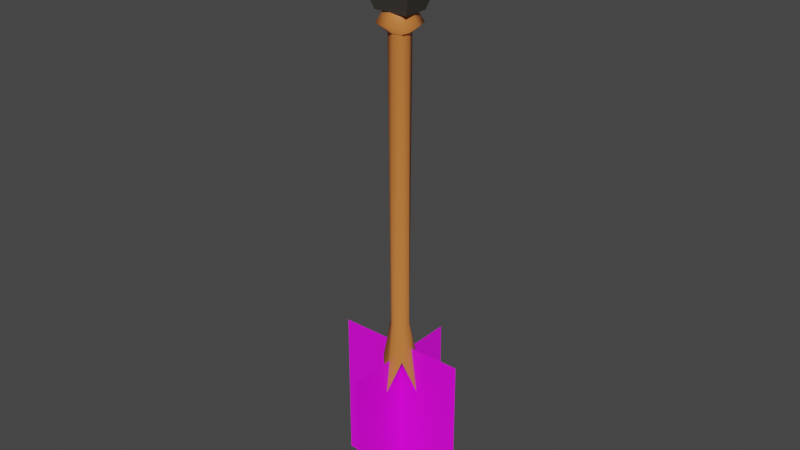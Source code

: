 # Source: Arrow.blend  (saved by Blender 3.2.14; exported with 4.5.12 LTS)
import bpy
from mathutils import Matrix  # noqa: F401  (used for matrix-valued properties, if any)

bpy.ops.wm.read_factory_settings(use_empty=True)
scene = bpy.context.scene
scene.name = 'Scene'

# ---- collections
col_collection = bpy.data.collections.new('Collection'); scene.collection.children.link(col_collection)

# ---- images (referenced by path relative to the original .blend; pixels are not part of the script)
import os
ASSET_DIR = os.environ.get("B2B_ASSET_DIR", "")  # directory of the original .blend (textures are referenced by path, not embedded)
HERE = os.path.dirname(os.path.abspath(__file__))  # packed textures are extracted next to this script under _unpacked/

def load_image(name, relpath, width, height, colorspace="sRGB"):
    """Load a texture the original file referenced (path relative to the .blend, or extracted next to this script)."""
    p = next((c for c in (os.path.join(HERE, relpath), os.path.join(ASSET_DIR, relpath)) if relpath and os.path.exists(c)), "")
    if p:
        img = bpy.data.images.load(p, check_existing=True)
        img.name = name
    else:  # same state as the original file: an image datablock whose file is absent (Cycles renders it pink)
        img = bpy.data.images.new(name, width, height)
        img.source = "FILE"
        img.filepath = "//" + (relpath or name)
    img.colorspace_settings.name = colorspace
    return img
img_feather = load_image('Feather', 'Feather.png', 1024, 1024, 'sRGB')

# ---- materials (node trees are filled in below, after node groups)
mat_shaft = bpy.data.materials.new('Shaft')
mat_shaft.alpha_threshold = 0.0
mat_shaft.use_transparent_shadow = False
mat_shaft.line_color = (0.0, 0.0, 0.0, 1.0)
mat_blade = bpy.data.materials.new('Blade')
mat_blade.use_transparent_shadow = False
mat_feather = bpy.data.materials.new('Feather')

# ---- material node trees
mat_shaft.use_nodes = True; mat_shaft.node_tree.nodes.clear()
_N = mat_shaft.node_tree.nodes; _L = mat_shaft.node_tree.links
n0 = _N.new('ShaderNodeOutputMaterial'); n0.name = 'Material Output'; n0.location = (300, 300)
n1 = _N.new('ShaderNodeBsdfPrincipled'); n1.name = 'Principled BSDF'; n1.location = (10, 300)
n1.distribution = 'GGX'
n1.subsurface_method = 'RANDOM_WALK_SKIN'
n1.inputs[0].default_value = (0.65, 0.2052, 0.04696, 1.0)
n1.inputs[2].default_value = 0.4
n1.inputs[3].default_value = 1.45
n1.inputs[27].default_value = (0.0, 0.0, 0.0, 1.0)
n1.inputs[28].default_value = 1.0
_L.new(n1.outputs[0], n0.inputs[0])
n0.is_active_output = True
mat_blade.use_nodes = True; mat_blade.node_tree.nodes.clear()
_N = mat_blade.node_tree.nodes; _L = mat_blade.node_tree.links
n0 = _N.new('ShaderNodeBsdfPrincipled'); n0.name = 'Principled BSDF'; n0.location = (10, 300)
n0.distribution = 'GGX'
n0.subsurface_method = 'RANDOM_WALK_SKIN'
n0.inputs[0].default_value = (0.1329, 0.1232, 0.1055, 1.0)
n0.inputs[1].default_value = 0.7358
n0.inputs[3].default_value = 1.45
n0.inputs[27].default_value = (0.0, 0.0, 0.0, 1.0)
n0.inputs[28].default_value = 1.0
n1 = _N.new('ShaderNodeOutputMaterial'); n1.name = 'Material Output'; n1.location = (300, 300)
_L.new(n0.outputs[0], n1.inputs[0])
n1.is_active_output = True
mat_feather.use_nodes = True; mat_feather.node_tree.nodes.clear()
_N = mat_feather.node_tree.nodes; _L = mat_feather.node_tree.links
n0 = _N.new('ShaderNodeOutputMaterial'); n0.name = 'Material Output'; n0.location = (675, 395)
n1 = _N.new('ShaderNodeBsdfTransparent'); n1.name = 'Transparent BSDF'; n1.location = (76, -473)
n2 = _N.new('ShaderNodeTexImage'); n2.name = 'Image Texture'; n2.location = (-1043, -263)
n2.image = img_feather
n3 = _N.new('ShaderNodeBsdfPrincipled'); n3.name = 'Principled BSDF'; n3.location = (-226, 123)
n3.distribution = 'GGX'
n3.subsurface_method = 'RANDOM_WALK_SKIN'
n3.inputs[3].default_value = 1.45
n3.inputs[27].default_value = (0.0, 0.0, 0.0, 1.0)
n3.inputs[28].default_value = 1.0
n4 = _N.new('ShaderNodeMixShader'); n4.name = 'Mix Shader'; n4.location = (253, 512)
_L.new(n2.outputs[0], n3.inputs[0])
_L.new(n2.outputs[1], n4.inputs[0])
_L.new(n1.outputs[0], n4.inputs[1])
_L.new(n3.outputs[0], n4.inputs[2])
_L.new(n4.outputs[0], n0.inputs[0])
n0.is_active_output = True

# ---- world
world_world = bpy.data.worlds.new('World'); scene.world = world_world
world_world.use_nodes = True; world_world.node_tree.nodes.clear()
_N = world_world.node_tree.nodes; _L = world_world.node_tree.links
n0 = _N.new('ShaderNodeOutputWorld'); n0.name = 'World Output'; n0.location = (300, 300)
n1 = _N.new('ShaderNodeBackground'); n1.name = 'Background'; n1.location = (10, 300)
n1.inputs[0].default_value = (0.05088, 0.05088, 0.05088, 1.0)
_L.new(n1.outputs[0], n0.inputs[0])
n0.is_active_output = True
world_world.color = (0.05088, 0.05088, 0.05088)
world_world.use_sun_shadow = False
world_world.sun_shadow_jitter_overblur = 0.0

# ---- meshes
me_cube = bpy.data.meshes.new('Cube')
me_cube.from_pydata([(0.4464, 0.4271, 1.0), (0.6766, 0.6473, -1.125), (0.4464, -0.4271, 1.0), (0.6766, -0.6473, -1.125), (-0.4464, 0.4271, 1.0), (-0.6766, 0.6473, -1.125), (-0.4464, -0.4271, 1.0), (-0.6766, -0.6473, -1.125), (-2.995e-09, 1.177, -1.355), (-1.459e-09, -0.5734, 1.0), (-2.995e-09, -1.177, -1.355), (-1.459e-09, 0.5734, 1.0), (-1.224, -2.552e-09, -1.355), (0.5963, -1.601e-09, 1.0), (-0.5963, -1.601e-09, 1.0), (1.224, -2.552e-09, -1.355), (-2.211e-09, -2.168e-09, -1.125), (-2.211e-09, -0.4077, 1.202), (-2.211e-09, -1.139, 1.05), (-0.8871, -0.8487, 1.05), (1.185, -1.056e-08, 1.05), (0.8871, -0.8487, 1.05), (-1.185, -1.056e-08, 1.05), (-0.8871, 0.8487, 1.05), (-2.211e-09, 1.139, 1.05), (0.8871, 0.8487, 1.05), (-0.3174, -0.3037, 1.202), (0.424, -5.769e-09, 1.202), (0.3174, -0.3037, 1.202), (-0.424, -5.769e-09, 1.202), (-0.3174, 0.3037, 1.202), (-2.211e-09, 0.4077, 1.202), (0.3174, 0.3037, 1.202), (-2.211e-09, -5.769e-09, 1.202), (0.374, 0.3578, -0.8879), (-0.374, -0.3578, -0.8879), (0.374, -0.3578, -0.8879), (-0.374, 0.3578, -0.8879), (-1.586e-09, 0.6236, -0.8755), (-1.586e-09, -0.6236, -0.8755), (0.6485, -1.619e-09, -0.8755), (-0.6485, -1.619e-09, -0.8755)], [], [(4, 14, 22, 23), (39, 9, 6, 35), (41, 14, 4, 37), (16, 15, 3, 10), (40, 13, 2, 36), (38, 11, 0, 34), (37, 4, 11, 38), (12, 16, 10, 7), (36, 2, 9, 39), (14, 6, 19, 22), (9, 2, 21, 18), (5, 8, 16, 12), (34, 0, 13, 40), (8, 1, 15, 16), (35, 6, 14, 41), (11, 4, 23, 24), (22, 19, 26, 29), (21, 20, 27, 28), (25, 24, 31, 32), (24, 23, 30, 31), (2, 13, 20, 21), (13, 0, 25, 20), (0, 11, 24, 25), (6, 9, 18, 19), (33, 29, 26, 17), (27, 33, 17, 28), (32, 31, 33, 27), (31, 30, 29, 33), (18, 21, 28, 17), (23, 22, 29, 30), (19, 18, 17, 26), (20, 25, 32, 27), (7, 35, 41, 12), (1, 34, 40, 15), (3, 36, 39, 10), (5, 37, 38, 8), (8, 38, 34, 1), (15, 40, 36, 3), (12, 41, 37, 5), (10, 39, 35, 7)])
me_cube.polygons.foreach_set('use_smooth', [True] * 40)
_uv = me_cube.uv_layers.new(name='UVMap')
_uv.uv.foreach_set('vector', [0.625, 0.25, 0.625, 0.125, 0.625, 0.125, 0.625, 0.25, 0.415, 0.875, 0.625, 0.875, 0.625, 1.0, 0.415, 1.0, 0.415, 0.125, 0.625, 0.125, 0.625, 0.25, 0.415, 0.25, 0.25, 0.625, 0.375, 0.625, 0.375, 0.75, 0.25, 0.75, 0.415, 0.625, 0.625, 0.625, 0.625, 0.75, 0.415, 0.75, 0.415, 0.375, 0.625, 0.375, 0.625, 0.5, 0.415, 0.5, 0.415, 0.25, 0.625, 0.25, 0.625, 0.375, 0.415, 0.375, 0.125, 0.625, 0.25, 0.625, 0.25, 0.75, 0.125, 0.75, 0.415, 0.75, 0.625, 0.75, 0.625, 0.875, 0.415, 0.875, 0.625, 0.125, 0.625, 0.0, 0.625, 0.0, 0.625, 0.125, 0.625, 0.875, 0.625, 0.75, 0.625, 0.75, 0.625, 0.875, 0.125, 0.5, 0.25, 0.5, 0.25, 0.625, 0.125, 0.625, 0.415, 0.5, 0.625, 0.5, 0.625, 0.625, 0.415, 0.625, 0.25, 0.5, 0.375, 0.5, 0.375, 0.625, 0.25, 0.625, 0.415, 0.0, 0.625, 0.0, 0.625, 0.125, 0.415, 0.125, 0.625, 0.375, 0.625, 0.25, 0.625, 0.25, 0.625, 0.375, 0.625, 0.125, 0.625, 0.0, 0.625, 0.0, 0.625, 0.125, 0.625, 0.75, 0.625, 0.625, 0.625, 0.625, 0.625, 0.75, 0.625, 0.5, 0.625, 0.375, 0.625, 0.375, 0.625, 0.5, 0.625, 0.375, 0.625, 0.25, 0.625, 0.25, 0.625, 0.375, 0.625, 0.75, 0.625, 0.625, 0.625, 0.625, 0.625, 0.75, 0.625, 0.625, 0.625, 0.5, 0.625, 0.5, 0.625, 0.625, 0.625, 0.5, 0.625, 0.375, 0.625, 0.375, 0.625, 0.5, 0.625, 1.0, 0.625, 0.875, 0.625, 0.875, 0.625, 1.0, 0.75, 0.625, 0.875, 0.625, 0.875, 0.75, 0.75, 0.75, 0.625, 0.625, 0.75, 0.625, 0.75, 0.75, 0.625, 0.75, 0.625, 0.5, 0.75, 0.5, 0.75, 0.625, 0.625, 0.625, 0.75, 0.5, 0.875, 0.5, 0.875, 0.625, 0.75, 0.625, 0.625, 0.875, 0.625, 0.75, 0.625, 0.75, 0.625, 0.875, 0.625, 0.25, 0.625, 0.125, 0.625, 0.125, 0.625, 0.25, 0.625, 1.0, 0.625, 0.875, 0.625, 0.875, 0.625, 1.0, 0.625, 0.625, 0.625, 0.5, 0.625, 0.5, 0.625, 0.625, 0.375, 0.0, 0.415, 0.0, 0.415, 0.125, 0.375, 0.125, 0.375, 0.5, 0.415, 0.5, 0.415, 0.625, 0.375, 0.625, 0.375, 0.75, 0.415, 0.75, 0.415, 0.875, 0.375, 0.875, 0.375, 0.25, 0.415, 0.25, 0.415, 0.375, 0.375, 0.375, 0.375, 0.375, 0.415, 0.375, 0.415, 0.5, 0.375, 0.5, 0.375, 0.625, 0.415, 0.625, 0.415, 0.75, 0.375, 0.75, 0.375, 0.125, 0.415, 0.125, 0.415, 0.25, 0.375, 0.25, 0.375, 0.875, 0.415, 0.875, 0.415, 1.0, 0.375, 1.0])
me_cube.materials.append(mat_shaft)
me_cube.use_mirror_vertex_groups = False
me_cube.update()
me_cube_001 = bpy.data.meshes.new('Cube.001')
me_cube_001.from_pydata([(-1.059, -0.8125, -1.038), (-0.6073, -0.4659, 0.09964), (-1.059, 0.8125, -1.038), (-0.6073, 0.4659, 0.09964), (1.059, -0.8125, -1.038), (0.6073, -0.4659, 0.09964), (1.059, 0.8125, -1.038), (0.6073, 0.4659, 0.09964), (-1.059, 1.611e-10, -1.038), (-0.7683, 1.611e-10, 0.7083), (1.059, 1.611e-10, -1.038), (0.7683, 1.611e-10, 0.7083), (-3.222e-10, 0.8125, -1.038), (-3.222e-10, 0.5894, 0.7083), (-3.222e-10, -0.8125, -1.038), (-3.222e-10, -0.5894, 0.7083), (-3.222e-10, 1.611e-10, 1.962), (-0.7069, 1.611e-10, -2.073), (-0.7069, -0.5423, -2.073), (-3.222e-10, 0.5423, -2.073), (-0.7069, 0.5423, -2.073), (0.7069, 1.611e-10, -2.073), (0.7069, 0.5423, -2.073), (-3.222e-10, -0.5423, -2.073), (0.7069, -0.5423, -2.073), (-3.222e-10, 1.611e-10, -2.073)], [], [(8, 9, 3, 2), (12, 13, 7, 6), (10, 11, 5, 4), (14, 15, 1, 0), (4, 14, 23, 24), (16, 9, 1, 15), (13, 3, 9, 16), (8, 2, 20, 17), (6, 7, 11, 10), (0, 1, 9, 8), (10, 4, 24, 21), (7, 13, 16, 11), (11, 16, 15, 5), (6, 10, 21, 22), (4, 5, 15, 14), (2, 3, 13, 12), (25, 21, 24, 23), (19, 22, 21, 25), (20, 19, 25, 17), (17, 25, 23, 18), (2, 12, 19, 20), (14, 0, 18, 23), (0, 8, 17, 18), (12, 6, 22, 19)])
_uv = me_cube_001.uv_layers.new(name='UVMap')
_uv.uv.foreach_set('vector', [0.375, 0.125, 0.625, 0.125, 0.625, 0.25, 0.375, 0.25, 0.375, 0.375, 0.625, 0.375, 0.625, 0.5, 0.375, 0.5, 0.375, 0.625, 0.625, 0.625, 0.625, 0.75, 0.375, 0.75, 0.375, 0.875, 0.625, 0.875, 0.625, 1.0, 0.375, 1.0, 0.375, 0.75, 0.375, 0.875, 0.375, 0.875, 0.375, 0.75, 0.75, 0.625, 0.875, 0.625, 0.875, 0.75, 0.75, 0.75, 0.75, 0.5, 0.875, 0.5, 0.875, 0.625, 0.75, 0.625, 0.375, 0.125, 0.375, 0.25, 0.375, 0.25, 0.375, 0.125, 0.375, 0.5, 0.625, 0.5, 0.625, 0.625, 0.375, 0.625, 0.375, 0.0, 0.625, 0.0, 0.625, 0.125, 0.375, 0.125, 0.375, 0.625, 0.375, 0.75, 0.375, 0.75, 0.375, 0.625, 0.625, 0.5, 0.75, 0.5, 0.75, 0.625, 0.625, 0.625, 0.625, 0.625, 0.75, 0.625, 0.75, 0.75, 0.625, 0.75, 0.375, 0.5, 0.375, 0.625, 0.375, 0.625, 0.375, 0.5, 0.375, 0.75, 0.625, 0.75, 0.625, 0.875, 0.375, 0.875, 0.375, 0.25, 0.625, 0.25, 0.625, 0.375, 0.375, 0.375, 0.25, 0.625, 0.375, 0.625, 0.375, 0.75, 0.25, 0.75, 0.25, 0.5, 0.375, 0.5, 0.375, 0.625, 0.25, 0.625, 0.125, 0.5, 0.25, 0.5, 0.25, 0.625, 0.125, 0.625, 0.125, 0.625, 0.25, 0.625, 0.25, 0.75, 0.125, 0.75, 0.375, 0.25, 0.375, 0.375, 0.375, 0.375, 0.375, 0.25, 0.375, 0.875, 0.375, 1.0, 0.375, 1.0, 0.375, 0.875, 0.375, 0.0, 0.375, 0.125, 0.375, 0.125, 0.375, 0.0, 0.375, 0.375, 0.375, 0.5, 0.375, 0.5, 0.375, 0.375])
me_cube_001.materials.append(mat_blade)
me_cube_001.update()
me_plane = bpy.data.meshes.new('Plane')
me_plane.from_pydata([(-1.0, -1.0, 0.0), (1.0, -1.0, 0.0), (-1.0, 1.0, 0.0), (1.0, 1.0, 0.0), (-1.0, 0.0, 0.0), (1.0, 0.0, 0.0)], [], [(4, 5, 3, 2), (0, 1, 5, 4)])
_uv = me_plane.uv_layers.new(name='UVMap')
_uv.uv.foreach_set('vector', [0.0, 0.0009766, 1.0, 5.96e-08, 1.0, 1.0, 0.0, 1.0, 0.0, 0.9992, 1.0, 0.9992, 1.0, 0.0, 0.0, 0.0])
me_plane.materials.append(mat_feather)
me_plane.update()
me_plane_001 = bpy.data.meshes.new('Plane.001')
me_plane_001.from_pydata([(-1.0, -1.0, 0.0), (1.0, -1.0, 0.0), (-1.0, 1.0, 0.0), (1.0, 1.0, 0.0), (-1.0, 0.0, 0.0), (1.0, 0.0, 0.0)], [], [(4, 5, 3, 2), (0, 1, 5, 4)])
_uv = me_plane_001.uv_layers.new(name='UVMap')
_uv.uv.foreach_set('vector', [0.0, 0.0004611, 1.0, -0.002, 1.0, 1.0, 0.0, 1.0, 0.0, 0.9995, 1.0, 0.9995, 1.0, 0.0, 0.0, 0.0])
me_plane_001.materials.append(mat_feather)
me_plane_001.update()

# ---- objects
ob_shaft = bpy.data.objects.new('Shaft', me_cube)
ob_blade = bpy.data.objects.new('Blade', me_cube_001)
ob_feather = bpy.data.objects.new('Feather', me_plane)
ob_feather_2 = bpy.data.objects.new('Feather_2', me_plane_001)

# ---- transforms, parenting, visibility, modifiers, constraints
ob_shaft.location = (0.0, 0.0, -0.3463)
ob_shaft.scale = (0.1397, 0.1397, 1.25)
ob_shaft.lock_rotations_4d = False
ob_shaft.empty_display_type = 'ARROWS'
ob_shaft.lineart.crease_threshold = 0.0
ob_blade.location = (0.0, 0.0, 1.467)
ob_blade.scale = (0.1973, 0.1973, 0.1973)
ob_feather.location = (0.0, 0.0, -2.303)
ob_feather.rotation_euler = (0.0, 4.712, -1.571)
ob_feather.scale = (0.6484, 0.5525, 0.6484)
ob_feather_2.location = (0.0, 0.0, -2.403)
ob_feather_2.rotation_euler = (0.0, 4.712, 0.0)
ob_feather_2.scale = (0.6484, 0.5335, 0.6484)

# ---- collection membership
col_collection.objects.link(ob_shaft)
col_collection.objects.link(ob_blade)
col_collection.objects.link(ob_feather)
col_collection.objects.link(ob_feather_2)

# ---- scene / render settings (as saved in the file)
scene.frame_start = 1; scene.frame_end = 250; scene.frame_set(1)
scene.render.engine = 'BLENDER_EEVEE_NEXT'
scene.cycles.sampling_pattern = 'TABULATED_SOBOL'
scene.cycles.use_light_tree = False
scene.view_settings.view_transform = 'Filmic'
bpy.context.view_layer.update()

# ---- added for rendering (the .blend has no active camera and no usable light): camera, sun
cam_auto = bpy.data.cameras.new('AutoCamera')
cam_auto.lens = 50.0
cam_auto.sensor_width = 36.0
cam_auto.clip_end = 1000.0
ob_auto_camera = bpy.data.objects.new('AutoCamera', cam_auto)
scene.collection.objects.link(ob_auto_camera)
ob_auto_camera.location = (4.75673, -5.70808, 3.20672)
ob_auto_camera.rotation_euler = (1.09748, -7.21219e-08, 0.694738)
scene.camera = ob_auto_camera
light_auto_sun = bpy.data.lights.new('AutoSun', 'SUN')
light_auto_sun.energy = 3.0
light_auto_sun.angle = 0.0523599
ob_auto_sun = bpy.data.objects.new('AutoSun', light_auto_sun)
scene.collection.objects.link(ob_auto_sun)
ob_auto_sun.rotation_euler = (0.872665, 0.174533, 0.523599)
bpy.context.view_layer.update()

